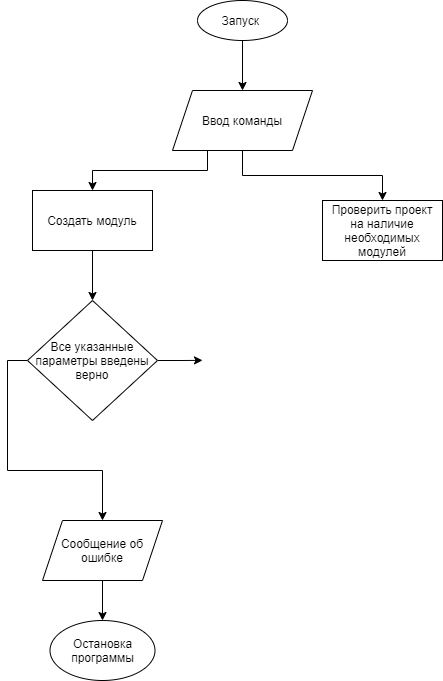

The diagram above was exported from draw.io. Its source (the exported page's mxGraphModel, read from the mxfile embedded in the PNG):
<mxGraphModel dx="1422" dy="762" grid="1" gridSize="10" guides="1" tooltips="1" connect="1" arrows="1" fold="1" page="1" pageScale="1" pageWidth="827" pageHeight="1169" math="0" shadow="0">
  <root>
    <mxCell id="0" />
    <mxCell id="1" parent="0" />
    <mxCell id="_iNNajHzq45SHFsqY4Y6-14" style="edgeStyle=orthogonalEdgeStyle;rounded=0;orthogonalLoop=1;jettySize=auto;html=1;exitX=0.25;exitY=1;exitDx=0;exitDy=0;entryX=0.5;entryY=0;entryDx=0;entryDy=0;" edge="1" parent="1" source="_iNNajHzq45SHFsqY4Y6-1" target="_iNNajHzq45SHFsqY4Y6-12">
      <mxGeometry relative="1" as="geometry" />
    </mxCell>
    <mxCell id="_iNNajHzq45SHFsqY4Y6-15" style="edgeStyle=orthogonalEdgeStyle;rounded=0;orthogonalLoop=1;jettySize=auto;html=1;exitX=0.5;exitY=1;exitDx=0;exitDy=0;entryX=0.5;entryY=0;entryDx=0;entryDy=0;" edge="1" parent="1" source="_iNNajHzq45SHFsqY4Y6-1" target="_iNNajHzq45SHFsqY4Y6-13">
      <mxGeometry relative="1" as="geometry" />
    </mxCell>
    <mxCell id="_iNNajHzq45SHFsqY4Y6-1" value="Ввод команды" style="shape=parallelogram;perimeter=parallelogramPerimeter;whiteSpace=wrap;html=1;fixedSize=1;" vertex="1" parent="1">
      <mxGeometry x="210" y="110" width="140" height="60" as="geometry" />
    </mxCell>
    <mxCell id="_iNNajHzq45SHFsqY4Y6-18" style="edgeStyle=orthogonalEdgeStyle;rounded=0;orthogonalLoop=1;jettySize=auto;html=1;exitX=0;exitY=0.5;exitDx=0;exitDy=0;entryX=0.5;entryY=0;entryDx=0;entryDy=0;" edge="1" parent="1" source="_iNNajHzq45SHFsqY4Y6-2" target="_iNNajHzq45SHFsqY4Y6-19">
      <mxGeometry relative="1" as="geometry">
        <mxPoint x="140" y="530" as="targetPoint" />
      </mxGeometry>
    </mxCell>
    <mxCell id="_iNNajHzq45SHFsqY4Y6-26" style="edgeStyle=orthogonalEdgeStyle;rounded=0;orthogonalLoop=1;jettySize=auto;html=1;exitX=1;exitY=0.5;exitDx=0;exitDy=0;" edge="1" parent="1" source="_iNNajHzq45SHFsqY4Y6-2">
      <mxGeometry relative="1" as="geometry">
        <mxPoint x="240" y="379.8571428571429" as="targetPoint" />
      </mxGeometry>
    </mxCell>
    <mxCell id="_iNNajHzq45SHFsqY4Y6-2" value="Все указанные параметры введены верно" style="rhombus;whiteSpace=wrap;html=1;" vertex="1" parent="1">
      <mxGeometry x="65" y="320" width="130" height="120" as="geometry" />
    </mxCell>
    <mxCell id="_iNNajHzq45SHFsqY4Y6-25" style="edgeStyle=orthogonalEdgeStyle;rounded=0;orthogonalLoop=1;jettySize=auto;html=1;exitX=0.5;exitY=1;exitDx=0;exitDy=0;entryX=0.5;entryY=0;entryDx=0;entryDy=0;" edge="1" parent="1" source="_iNNajHzq45SHFsqY4Y6-12" target="_iNNajHzq45SHFsqY4Y6-2">
      <mxGeometry relative="1" as="geometry" />
    </mxCell>
    <mxCell id="_iNNajHzq45SHFsqY4Y6-12" value="Создать модуль" style="rounded=0;whiteSpace=wrap;html=1;" vertex="1" parent="1">
      <mxGeometry x="70" y="210" width="120" height="60" as="geometry" />
    </mxCell>
    <mxCell id="_iNNajHzq45SHFsqY4Y6-13" value="Проверить проект&lt;br&gt;на наличие необходимых модулей" style="rounded=0;whiteSpace=wrap;html=1;" vertex="1" parent="1">
      <mxGeometry x="360" y="220" width="120" height="60" as="geometry" />
    </mxCell>
    <mxCell id="_iNNajHzq45SHFsqY4Y6-17" style="edgeStyle=orthogonalEdgeStyle;rounded=0;orthogonalLoop=1;jettySize=auto;html=1;exitX=0.5;exitY=1;exitDx=0;exitDy=0;entryX=0.5;entryY=0;entryDx=0;entryDy=0;" edge="1" parent="1" source="_iNNajHzq45SHFsqY4Y6-16" target="_iNNajHzq45SHFsqY4Y6-1">
      <mxGeometry relative="1" as="geometry" />
    </mxCell>
    <mxCell id="_iNNajHzq45SHFsqY4Y6-16" value="Запуск&amp;nbsp;" style="ellipse;whiteSpace=wrap;html=1;" vertex="1" parent="1">
      <mxGeometry x="235" y="20" width="90" height="40" as="geometry" />
    </mxCell>
    <mxCell id="_iNNajHzq45SHFsqY4Y6-24" style="edgeStyle=orthogonalEdgeStyle;rounded=0;orthogonalLoop=1;jettySize=auto;html=1;exitX=0.5;exitY=1;exitDx=0;exitDy=0;entryX=0.5;entryY=0;entryDx=0;entryDy=0;" edge="1" parent="1" source="_iNNajHzq45SHFsqY4Y6-19" target="_iNNajHzq45SHFsqY4Y6-23">
      <mxGeometry relative="1" as="geometry" />
    </mxCell>
    <mxCell id="_iNNajHzq45SHFsqY4Y6-19" value="Сообщение об ошибке" style="shape=parallelogram;perimeter=parallelogramPerimeter;whiteSpace=wrap;html=1;fixedSize=1;" vertex="1" parent="1">
      <mxGeometry x="80" y="540" width="120" height="60" as="geometry" />
    </mxCell>
    <mxCell id="_iNNajHzq45SHFsqY4Y6-23" value="Остановка программы" style="ellipse;whiteSpace=wrap;html=1;" vertex="1" parent="1">
      <mxGeometry x="87.5" y="640" width="105" height="60" as="geometry" />
    </mxCell>
  </root>
</mxGraphModel>